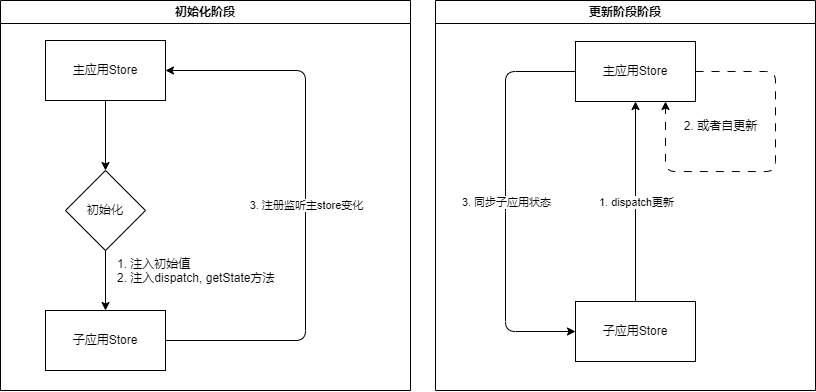

The diagram above was exported from draw.io. Its source (the exported page's mxGraphModel, read from the mxfile embedded in the PNG):
<mxGraphModel dx="1138" dy="611" grid="1" gridSize="10" guides="1" tooltips="1" connect="1" arrows="1" fold="1" page="1" pageScale="1" pageWidth="827" pageHeight="1169" math="0" shadow="0">
  <root>
    <mxCell id="0" />
    <mxCell id="1" parent="0" />
    <mxCell id="6" value="" style="edgeStyle=none;html=1;" edge="1" parent="1" source="2" target="5">
      <mxGeometry relative="1" as="geometry" />
    </mxCell>
    <mxCell id="2" value="主应用Store" style="rounded=0;whiteSpace=wrap;html=1;" vertex="1" parent="1">
      <mxGeometry x="220" y="120" width="120" height="60" as="geometry" />
    </mxCell>
    <mxCell id="3" value="子应用Store" style="rounded=0;whiteSpace=wrap;html=1;" vertex="1" parent="1">
      <mxGeometry x="220" y="390" width="120" height="60" as="geometry" />
    </mxCell>
    <mxCell id="7" value="" style="edgeStyle=none;html=1;" edge="1" parent="1" source="5" target="3">
      <mxGeometry relative="1" as="geometry" />
    </mxCell>
    <mxCell id="5" value="初始化" style="rhombus;whiteSpace=wrap;html=1;rounded=0;" vertex="1" parent="1">
      <mxGeometry x="240" y="250" width="80" height="80" as="geometry" />
    </mxCell>
    <mxCell id="8" value="1. 注入初始值&lt;br&gt;2. 注入dispatch, getState方法&lt;br&gt;" style="text;html=1;strokeColor=none;fillColor=none;align=left;verticalAlign=top;whiteSpace=wrap;rounded=0;" vertex="1" parent="1">
      <mxGeometry x="290" y="330" width="180" height="40" as="geometry" />
    </mxCell>
    <mxCell id="9" value="" style="endArrow=classic;html=1;entryX=1;entryY=0.5;entryDx=0;entryDy=0;" edge="1" parent="1" target="2">
      <mxGeometry relative="1" as="geometry">
        <mxPoint x="340" y="420" as="sourcePoint" />
        <mxPoint x="440" y="420" as="targetPoint" />
        <Array as="points">
          <mxPoint x="480" y="420" />
          <mxPoint x="480" y="150" />
        </Array>
      </mxGeometry>
    </mxCell>
    <mxCell id="10" value="3. 注册监听主store变化" style="edgeLabel;resizable=0;html=1;align=center;verticalAlign=middle;" connectable="0" vertex="1" parent="9">
      <mxGeometry relative="1" as="geometry" />
    </mxCell>
    <mxCell id="11" value="初始化阶段" style="swimlane;whiteSpace=wrap;html=1;" vertex="1" parent="1">
      <mxGeometry x="175" y="80" width="410" height="390" as="geometry" />
    </mxCell>
    <mxCell id="12" value="更新阶段阶段" style="swimlane;whiteSpace=wrap;html=1;" vertex="1" parent="1">
      <mxGeometry x="610" y="80" width="380" height="390" as="geometry" />
    </mxCell>
    <mxCell id="13" value="主应用Store" style="rounded=0;whiteSpace=wrap;html=1;" vertex="1" parent="12">
      <mxGeometry x="140" y="41" width="120" height="60" as="geometry" />
    </mxCell>
    <mxCell id="14" value="子应用Store" style="rounded=0;whiteSpace=wrap;html=1;" vertex="1" parent="12">
      <mxGeometry x="140" y="301" width="120" height="60" as="geometry" />
    </mxCell>
    <mxCell id="15" value="" style="endArrow=classic;html=1;exitX=0.5;exitY=0;exitDx=0;exitDy=0;" edge="1" parent="12" source="14" target="13">
      <mxGeometry relative="1" as="geometry">
        <mxPoint x="200" y="291" as="sourcePoint" />
        <mxPoint x="300" y="291" as="targetPoint" />
      </mxGeometry>
    </mxCell>
    <mxCell id="16" value="1. dispatch更新" style="edgeLabel;resizable=0;html=1;align=center;verticalAlign=middle;" connectable="0" vertex="1" parent="15">
      <mxGeometry relative="1" as="geometry" />
    </mxCell>
    <mxCell id="18" style="edgeStyle=none;html=1;entryX=0.75;entryY=1;entryDx=0;entryDy=0;dashed=1;dashPattern=8 8;" edge="1" parent="12" source="13" target="13">
      <mxGeometry relative="1" as="geometry">
        <Array as="points">
          <mxPoint x="340" y="71" />
          <mxPoint x="340" y="171" />
          <mxPoint x="230" y="171" />
        </Array>
      </mxGeometry>
    </mxCell>
    <mxCell id="19" value="2. 或者自更新" style="text;html=1;strokeColor=none;fillColor=none;align=center;verticalAlign=middle;whiteSpace=wrap;rounded=0;" vertex="1" parent="12">
      <mxGeometry x="238.75" y="111" width="92.5" height="30" as="geometry" />
    </mxCell>
    <mxCell id="20" value="" style="endArrow=classic;html=1;entryX=0;entryY=0.5;entryDx=0;entryDy=0;exitX=0;exitY=0.5;exitDx=0;exitDy=0;" edge="1" parent="12" source="13" target="14">
      <mxGeometry relative="1" as="geometry">
        <mxPoint x="70" y="71" as="sourcePoint" />
        <mxPoint x="170" y="71" as="targetPoint" />
        <Array as="points">
          <mxPoint x="70" y="71" />
          <mxPoint x="70" y="201" />
          <mxPoint x="70" y="331" />
        </Array>
      </mxGeometry>
    </mxCell>
    <mxCell id="21" value="3. 同步子应用状态" style="edgeLabel;resizable=0;html=1;align=center;verticalAlign=middle;" connectable="0" vertex="1" parent="20">
      <mxGeometry relative="1" as="geometry" />
    </mxCell>
  </root>
</mxGraphModel>